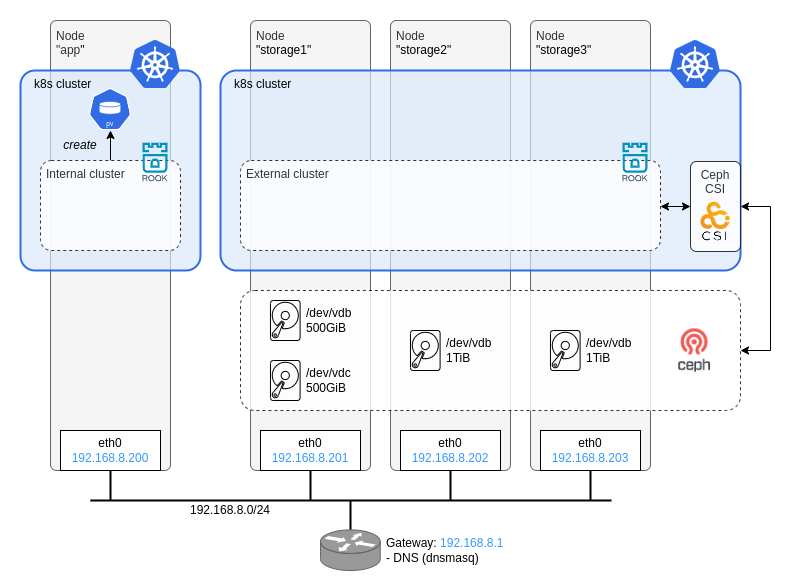

The diagram above was exported from draw.io. Its source (the exported page's mxGraphModel, read from the mxfile embedded in the PNG):
<mxGraphModel dx="2047" dy="1136" grid="1" gridSize="10" guides="1" tooltips="1" connect="1" arrows="1" fold="1" page="1" pageScale="1" pageWidth="827" pageHeight="1169" background="#ffffff" math="0" shadow="0">
  <root>
    <mxCell id="0" />
    <mxCell id="1" parent="0" />
    <mxCell id="tG38XKXG_G4PrJlP_fJg-17" value="" style="rounded=0;whiteSpace=wrap;html=1;strokeColor=none;allowArrows=0;connectable=0;" parent="1" vertex="1">
      <mxGeometry x="20" y="20" width="800" height="580" as="geometry" />
    </mxCell>
    <mxCell id="t6wVDE8ur3zb8HwKGCyu-33" value="Node&lt;br style=&quot;border-color: var(--border-color); color: rgb(0, 0, 0);&quot;&gt;&lt;span style=&quot;color: rgb(0, 0, 0);&quot;&gt;&quot;storage2&quot;&lt;/span&gt;" style="rounded=1;whiteSpace=wrap;html=1;strokeColor=#666666;strokeWidth=1;fillColor=#f5f5f5;fontColor=#333333;align=left;verticalAlign=top;spacingTop=2;spacingLeft=4;arcSize=5;" parent="1" vertex="1">
      <mxGeometry x="410" y="40" width="120" height="450" as="geometry" />
    </mxCell>
    <mxCell id="t6wVDE8ur3zb8HwKGCyu-34" value="Node&lt;br style=&quot;border-color: var(--border-color); color: rgb(0, 0, 0);&quot;&gt;&lt;span style=&quot;color: rgb(0, 0, 0);&quot;&gt;&quot;storage3&quot;&lt;/span&gt;" style="rounded=1;whiteSpace=wrap;html=1;strokeColor=#666666;strokeWidth=1;fillColor=#f5f5f5;fontColor=#333333;align=left;verticalAlign=top;spacingTop=2;spacingLeft=4;arcSize=5;" parent="1" vertex="1">
      <mxGeometry x="550" y="40" width="120" height="450" as="geometry" />
    </mxCell>
    <mxCell id="t6wVDE8ur3zb8HwKGCyu-30" value="Node&lt;br style=&quot;border-color: var(--border-color); color: rgb(0, 0, 0);&quot;&gt;&lt;span style=&quot;color: rgb(0, 0, 0);&quot;&gt;&quot;storage1&quot;&lt;/span&gt;" style="rounded=1;whiteSpace=wrap;html=1;strokeColor=#666666;strokeWidth=1;fillColor=#f5f5f5;fontColor=#333333;align=left;verticalAlign=top;spacingTop=2;spacingLeft=4;arcSize=5;" parent="1" vertex="1">
      <mxGeometry x="270" y="40" width="120" height="450" as="geometry" />
    </mxCell>
    <mxCell id="20" value="k8s cluster" style="rounded=1;whiteSpace=wrap;html=1;fillColor=#DAE8FCaa;strokeColor=#326CE5;strokeWidth=2;align=left;verticalAlign=top;spacingLeft=12;arcSize=8;" parent="1" vertex="1">
      <mxGeometry x="240" y="90" width="520" height="200" as="geometry" />
    </mxCell>
    <mxCell id="g51RX5-Mh1Ooe-Vkw6Rm-22" value="External cluster" style="rounded=1;whiteSpace=wrap;html=1;dashed=1;fillColor=#FFFFFF;strokeColor=default;fontColor=#333333;opacity=80;arcSize=12;align=left;verticalAlign=top;spacingLeft=4;" parent="1" vertex="1">
      <mxGeometry x="260" y="180" width="420" height="90" as="geometry" />
    </mxCell>
    <mxCell id="CdVEtX-ss27-gKUcnOvj-25" style="edgeStyle=orthogonalEdgeStyle;rounded=0;orthogonalLoop=1;jettySize=auto;html=1;exitX=0.5;exitY=1;exitDx=0;exitDy=0;strokeColor=default;fontColor=#3399FF;endArrow=none;endFill=0;strokeWidth=2;" parent="1" source="CdVEtX-ss27-gKUcnOvj-5" edge="1">
      <mxGeometry relative="1" as="geometry">
        <mxPoint x="330" y="520" as="targetPoint" />
      </mxGeometry>
    </mxCell>
    <mxCell id="CdVEtX-ss27-gKUcnOvj-5" value="eth0&lt;br&gt;&lt;font color=&quot;#3399ff&quot;&gt;192.168.8.201&lt;/font&gt;" style="rounded=0;whiteSpace=wrap;html=1;" parent="1" vertex="1">
      <mxGeometry x="280" y="450" width="100" height="40" as="geometry" />
    </mxCell>
    <mxCell id="CdVEtX-ss27-gKUcnOvj-11" value="eth0&lt;br&gt;&lt;font color=&quot;#3399ff&quot;&gt;192.168.8.202&lt;/font&gt;" style="rounded=0;whiteSpace=wrap;html=1;" parent="1" vertex="1">
      <mxGeometry x="420" y="450" width="100" height="40" as="geometry" />
    </mxCell>
    <mxCell id="CdVEtX-ss27-gKUcnOvj-23" style="edgeStyle=orthogonalEdgeStyle;rounded=0;orthogonalLoop=1;jettySize=auto;html=1;exitX=0.5;exitY=1;exitDx=0;exitDy=0;strokeColor=default;fontColor=#3399FF;endArrow=none;endFill=0;strokeWidth=2;" parent="1" source="CdVEtX-ss27-gKUcnOvj-13" edge="1">
      <mxGeometry relative="1" as="geometry">
        <mxPoint x="610" y="520" as="targetPoint" />
      </mxGeometry>
    </mxCell>
    <mxCell id="CdVEtX-ss27-gKUcnOvj-13" value="eth0&lt;br&gt;&lt;font color=&quot;#3399ff&quot;&gt;192.168.8.203&lt;/font&gt;" style="rounded=0;whiteSpace=wrap;html=1;" parent="1" vertex="1">
      <mxGeometry x="560" y="450" width="100" height="40" as="geometry" />
    </mxCell>
    <mxCell id="rDbMOlogpKYE8GJDS35U-6" style="edgeStyle=orthogonalEdgeStyle;rounded=0;orthogonalLoop=1;jettySize=auto;html=1;exitX=0.5;exitY=1;exitDx=0;exitDy=0;strokeColor=default;fontColor=#3399FF;endArrow=none;endFill=0;strokeWidth=2;" parent="1" source="CdVEtX-ss27-gKUcnOvj-11" edge="1">
      <mxGeometry relative="1" as="geometry">
        <mxPoint x="470" y="520" as="targetPoint" />
        <mxPoint x="620" y="460" as="sourcePoint" />
      </mxGeometry>
    </mxCell>
    <mxCell id="5" style="edgeStyle=orthogonalEdgeStyle;rounded=0;orthogonalLoop=1;jettySize=auto;html=1;strokeColor=default;fontColor=#3399FF;endArrow=none;endFill=0;strokeWidth=2;" parent="1" edge="1">
      <mxGeometry relative="1" as="geometry">
        <mxPoint x="630.89" y="520" as="targetPoint" />
        <mxPoint x="110" y="520" as="sourcePoint" />
      </mxGeometry>
    </mxCell>
    <mxCell id="17" value="" style="sketch=0;aspect=fixed;html=1;points=[];align=left;image;fontSize=12;image=img/lib/mscae/Kubernetes.svg;labelPosition=right;verticalLabelPosition=middle;verticalAlign=middle;labelBackgroundColor=none;spacingTop=0;" parent="1" vertex="1">
      <mxGeometry x="690" y="60" width="50" height="48" as="geometry" />
    </mxCell>
    <mxCell id="H5gl761ovSQsUQdMUJS4-20" value="" style="rounded=1;whiteSpace=wrap;html=1;dashed=1;fillColor=#FFFFFF;strokeColor=default;fontColor=#333333;opacity=80;arcSize=12;" parent="1" vertex="1">
      <mxGeometry x="260" y="310" width="500" height="120" as="geometry" />
    </mxCell>
    <mxCell id="H5gl761ovSQsUQdMUJS4-21" value="/dev/vdc&lt;br&gt;500GiB" style="sketch=0;pointerEvents=1;shadow=0;dashed=0;html=1;strokeColor=default;fillColor=none;labelPosition=right;verticalLabelPosition=middle;verticalAlign=middle;outlineConnect=0;align=left;shape=mxgraph.office.devices.hard_disk;spacingLeft=4;" parent="1" vertex="1">
      <mxGeometry x="289.97" y="380" width="29.63" height="40" as="geometry" />
    </mxCell>
    <mxCell id="H5gl761ovSQsUQdMUJS4-22" value="" style="shape=image;verticalLabelPosition=bottom;labelBackgroundColor=default;verticalAlign=top;aspect=fixed;imageAspect=0;image=data:image/png,(base64 omitted: 12020 chars);" parent="1" vertex="1">
      <mxGeometry x="690" y="340" width="48.23" height="60" as="geometry" />
    </mxCell>
    <mxCell id="H5gl761ovSQsUQdMUJS4-23" value="/dev/vdb&lt;br&gt;1TiB" style="sketch=0;pointerEvents=1;shadow=0;dashed=0;html=1;strokeColor=default;fillColor=none;labelPosition=right;verticalLabelPosition=middle;verticalAlign=middle;outlineConnect=0;align=left;shape=mxgraph.office.devices.hard_disk;spacingLeft=4;" parent="1" vertex="1">
      <mxGeometry x="429.97" y="350" width="29.63" height="40" as="geometry" />
    </mxCell>
    <mxCell id="H5gl761ovSQsUQdMUJS4-24" value="/dev/vdb&lt;br&gt;1TiB" style="sketch=0;pointerEvents=1;shadow=0;dashed=0;html=1;strokeColor=default;fillColor=none;labelPosition=right;verticalLabelPosition=middle;verticalAlign=middle;outlineConnect=0;align=left;shape=mxgraph.office.devices.hard_disk;spacingLeft=4;" parent="1" vertex="1">
      <mxGeometry x="569.97" y="350" width="29.63" height="40" as="geometry" />
    </mxCell>
    <mxCell id="S5ZTNNjxDmtXdEp0ihuO-20" value="/dev/vdb&lt;br&gt;500GiB" style="sketch=0;pointerEvents=1;shadow=0;dashed=0;html=1;strokeColor=default;fillColor=none;labelPosition=right;verticalLabelPosition=middle;verticalAlign=middle;outlineConnect=0;align=left;shape=mxgraph.office.devices.hard_disk;spacingLeft=4;" parent="1" vertex="1">
      <mxGeometry x="289.97" y="320" width="29.63" height="40" as="geometry" />
    </mxCell>
    <mxCell id="3PRWwLCVtFDupKSVRhMx-22" value="&lt;font&gt;192.168.8.0/24&lt;/font&gt;" style="rounded=0;whiteSpace=wrap;html=1;strokeColor=none;fillColor=none;fontColor=default;" parent="1" vertex="1">
      <mxGeometry x="200" y="520" width="100" height="20" as="geometry" />
    </mxCell>
    <mxCell id="_jivKMYv65hiN5R4Kdp5-20" style="edgeStyle=orthogonalEdgeStyle;rounded=0;orthogonalLoop=1;jettySize=auto;html=1;exitX=0.5;exitY=1;exitDx=0;exitDy=0;strokeWidth=2;endArrow=none;endFill=0;" parent="1" edge="1">
      <mxGeometry relative="1" as="geometry">
        <mxPoint x="370" y="550" as="targetPoint" />
        <mxPoint x="370" y="520" as="sourcePoint" />
      </mxGeometry>
    </mxCell>
    <mxCell id="_jivKMYv65hiN5R4Kdp5-21" value="&lt;div style=&quot;&quot;&gt;&lt;span style=&quot;background-color: initial;&quot;&gt;&lt;font color=&quot;#000000&quot;&gt;Gateway: &lt;/font&gt;&lt;font color=&quot;#3399ff&quot;&gt;192.168.8.1&lt;/font&gt;&lt;/span&gt;&lt;/div&gt;&lt;div style=&quot;&quot;&gt;&lt;span style=&quot;background-color: initial;&quot;&gt;&lt;font color=&quot;#000000&quot;&gt;- DNS (dnsmasq)&lt;/font&gt;&lt;/span&gt;&lt;/div&gt;" style="shape=mxgraph.cisco.routers.router;html=1;pointerEvents=1;dashed=0;fillColor=#999999;strokeColor=#666666;strokeWidth=1;verticalLabelPosition=middle;verticalAlign=middle;align=left;outlineConnect=0;fontColor=#333333;labelPosition=right;spacingLeft=4;" parent="1" vertex="1">
      <mxGeometry x="340" y="549.41" width="59.74" height="40.59" as="geometry" />
    </mxCell>
    <mxCell id="eozMDVIYwt7jXI2onuLV-20" value="" style="shape=image;verticalLabelPosition=bottom;labelBackgroundColor=default;verticalAlign=top;aspect=fixed;imageAspect=0;image=data:image/svg+xml,(base64 omitted: 1956 chars);" parent="1" vertex="1">
      <mxGeometry x="641.79" y="162" width="26.43" height="40" as="geometry" />
    </mxCell>
    <mxCell id="dZk_EivCfwSS2BNJgLAZ-21" style="edgeStyle=orthogonalEdgeStyle;rounded=0;orthogonalLoop=1;jettySize=auto;html=1;exitX=1;exitY=0.5;exitDx=0;exitDy=0;startArrow=classic;startFill=1;entryX=1;entryY=0.5;entryDx=0;entryDy=0;" parent="1" source="dZk_EivCfwSS2BNJgLAZ-20" target="H5gl761ovSQsUQdMUJS4-20" edge="1">
      <mxGeometry relative="1" as="geometry">
        <mxPoint x="160" y="360" as="targetPoint" />
        <Array as="points">
          <mxPoint x="790" y="226" />
          <mxPoint x="790" y="370" />
        </Array>
      </mxGeometry>
    </mxCell>
    <mxCell id="amfWRCPfwWYD-9G9MO9z-31" style="edgeStyle=orthogonalEdgeStyle;rounded=0;orthogonalLoop=1;jettySize=auto;html=1;exitX=0;exitY=0.5;exitDx=0;exitDy=0;entryX=1;entryY=0.512;entryDx=0;entryDy=0;entryPerimeter=0;startArrow=classic;startFill=1;" parent="1" source="dZk_EivCfwSS2BNJgLAZ-20" target="g51RX5-Mh1Ooe-Vkw6Rm-22" edge="1">
      <mxGeometry relative="1" as="geometry" />
    </mxCell>
    <mxCell id="dZk_EivCfwSS2BNJgLAZ-20" value="Ceph&lt;br&gt;CSI" style="rounded=1;whiteSpace=wrap;html=1;fillColor=#FFFFFF;strokeColor=default;fontColor=#333333;opacity=80;arcSize=12;verticalAlign=top;" parent="1" vertex="1">
      <mxGeometry x="710" y="181" width="50.03" height="90" as="geometry" />
    </mxCell>
    <mxCell id="zMKfmSIoc5hkyNpkEaCJ-20" value="" style="shape=image;verticalLabelPosition=bottom;labelBackgroundColor=default;verticalAlign=top;aspect=fixed;imageAspect=0;image=data:image/svg+xml,(base64 omitted: 6116 chars);" parent="1" vertex="1">
      <mxGeometry x="719.62" y="221" width="30.78" height="40" as="geometry" />
    </mxCell>
    <mxCell id="amfWRCPfwWYD-9G9MO9z-20" value="Node&lt;br style=&quot;border-color: var(--border-color); color: rgb(0, 0, 0);&quot;&gt;&quot;app&lt;span style=&quot;color: rgb(0, 0, 0);&quot;&gt;&quot;&lt;/span&gt;" style="rounded=1;whiteSpace=wrap;html=1;strokeColor=#666666;strokeWidth=1;fillColor=#f5f5f5;fontColor=#333333;align=left;verticalAlign=top;spacingTop=2;spacingLeft=4;arcSize=5;" parent="1" vertex="1">
      <mxGeometry x="70" y="40" width="120" height="450" as="geometry" />
    </mxCell>
    <mxCell id="amfWRCPfwWYD-9G9MO9z-21" value="k8s cluster" style="rounded=1;whiteSpace=wrap;html=1;fillColor=#DAE8FCaa;strokeColor=#326CE5;strokeWidth=2;align=left;verticalAlign=top;spacingLeft=12;arcSize=8;" parent="1" vertex="1">
      <mxGeometry x="40" y="90" width="180" height="200" as="geometry" />
    </mxCell>
    <mxCell id="amfWRCPfwWYD-9G9MO9z-22" value="eth0&lt;br&gt;&lt;font color=&quot;#3399ff&quot;&gt;192.168.8.200&lt;/font&gt;" style="rounded=0;whiteSpace=wrap;html=1;" parent="1" vertex="1">
      <mxGeometry x="80" y="450" width="100" height="40" as="geometry" />
    </mxCell>
    <mxCell id="amfWRCPfwWYD-9G9MO9z-23" style="edgeStyle=orthogonalEdgeStyle;rounded=0;orthogonalLoop=1;jettySize=auto;html=1;exitX=0.5;exitY=1;exitDx=0;exitDy=0;strokeColor=default;fontColor=#3399FF;endArrow=none;endFill=0;strokeWidth=2;" parent="1" source="amfWRCPfwWYD-9G9MO9z-22" edge="1">
      <mxGeometry relative="1" as="geometry">
        <mxPoint x="130" y="520" as="targetPoint" />
        <mxPoint x="60" y="480" as="sourcePoint" />
      </mxGeometry>
    </mxCell>
    <mxCell id="amfWRCPfwWYD-9G9MO9z-24" value="" style="sketch=0;aspect=fixed;html=1;points=[];align=left;image;fontSize=12;image=img/lib/mscae/Kubernetes.svg;labelPosition=right;verticalLabelPosition=middle;verticalAlign=middle;labelBackgroundColor=none;spacingTop=0;" parent="1" vertex="1">
      <mxGeometry x="150" y="60" width="50" height="48" as="geometry" />
    </mxCell>
    <mxCell id="9-VnEZ_cRS0ovGTL72M5-20" style="edgeStyle=orthogonalEdgeStyle;rounded=0;orthogonalLoop=1;jettySize=auto;html=1;exitX=0.5;exitY=0;exitDx=0;exitDy=0;entryX=0.5;entryY=1;entryDx=0;entryDy=0;" parent="1" source="amfWRCPfwWYD-9G9MO9z-25" target="9-VnEZ_cRS0ovGTL72M5-22" edge="1">
      <mxGeometry relative="1" as="geometry">
        <mxPoint x="130" y="156" as="targetPoint" />
      </mxGeometry>
    </mxCell>
    <mxCell id="amfWRCPfwWYD-9G9MO9z-25" value="Internal cluster" style="rounded=1;whiteSpace=wrap;html=1;dashed=1;fillColor=#FFFFFF;strokeColor=default;fontColor=#333333;opacity=80;arcSize=12;align=left;verticalAlign=top;spacingLeft=4;" parent="1" vertex="1">
      <mxGeometry x="60" y="180" width="140" height="90" as="geometry" />
    </mxCell>
    <mxCell id="amfWRCPfwWYD-9G9MO9z-27" value="" style="shape=image;verticalLabelPosition=bottom;labelBackgroundColor=default;verticalAlign=top;aspect=fixed;imageAspect=0;image=data:image/svg+xml,(base64 omitted: 1956 chars);" parent="1" vertex="1">
      <mxGeometry x="161.78999999999985" y="162" width="26.43" height="40" as="geometry" />
    </mxCell>
    <mxCell id="9-VnEZ_cRS0ovGTL72M5-22" value="" style="shape=image;verticalLabelPosition=bottom;verticalAlign=top;imageAspect=0;aspect=fixed;image=data:image/svg+xml,(base64 omitted: 7012 chars)" parent="1" vertex="1">
      <mxGeometry x="109" y="108" width="42" height="42" as="geometry" />
    </mxCell>
    <mxCell id="9-VnEZ_cRS0ovGTL72M5-23" value="&lt;i&gt;create&lt;/i&gt;" style="text;html=1;strokeColor=none;fillColor=none;align=center;verticalAlign=middle;whiteSpace=wrap;rounded=0;" parent="1" vertex="1">
      <mxGeometry x="70" y="150" width="60" height="30" as="geometry" />
    </mxCell>
  </root>
</mxGraphModel>